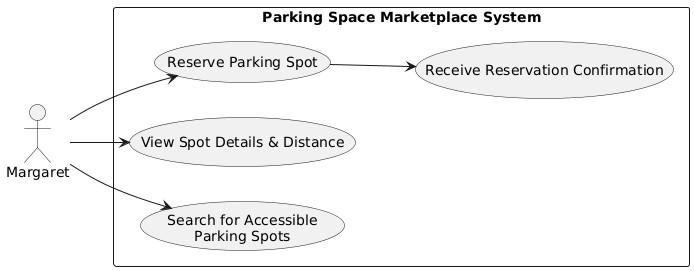

The diagram above was rendered by PlantUML. Its source (embedded in the PNG):
@startuml
left to right direction
actor Margaret as Customer

rectangle "Parking Space Marketplace System" {
  usecase "Search for Accessible\nParking Spots"        as UC_Search
  usecase "View Spot Details & Distance"               as UC_View
  usecase "Reserve Parking Spot"                       as UC_Reserve
  usecase "Receive Reservation Confirmation"           as UC_Confirm
}

Customer --> UC_Search
Customer --> UC_View
Customer --> UC_Reserve
UC_Reserve --> UC_Confirm
@enduml